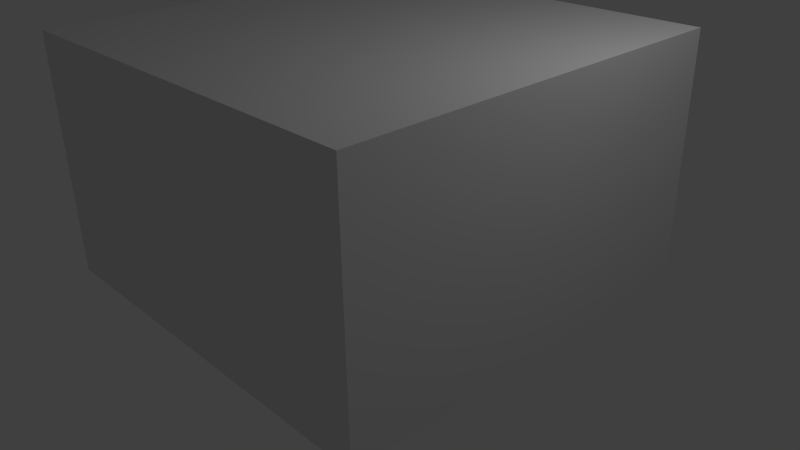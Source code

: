 # Source: large.blend  (saved by Blender 2.76.0; exported with 4.5.12 LTS)
import bpy
from mathutils import Matrix  # noqa: F401  (used for matrix-valued properties, if any)

bpy.ops.wm.read_factory_settings(use_empty=True)
scene = bpy.context.scene
scene.name = 'Scene'

# ---- collections
col_collection_1 = bpy.data.collections.new('Collection 1'); scene.collection.children.link(col_collection_1)

# ---- world
world_world = bpy.data.worlds.new('World'); scene.world = world_world
world_world.color = (0.05088, 0.05088, 0.05088)
world_world.use_sun_shadow = False
world_world.sun_shadow_jitter_overblur = 0.0
world_world.cycles.sampling_method = 'MANUAL'
world_world.cycles.sample_map_resolution = 256

# ---- cameras
cam_camera = bpy.data.cameras.new('Camera')
cam_camera.clip_end = 100.0
cam_camera.lens = 35.0
cam_camera.sensor_width = 32.0
cam_camera.sensor_height = 18.0
cam_camera.ortho_scale = 7.314
cam_camera.dof.focus_distance = 0.0
cam_camera.dof.aperture_fstop = 128.0

# ---- lights
light_lamp = bpy.data.lights.new('Lamp', 'POINT')
light_lamp.transmission_factor = 0.0
light_lamp.cutoff_distance = 30.0
light_lamp.energy = 100.0
light_lamp.shadow_buffer_clip_start = 1.001
light_lamp.shadow_soft_size = 0.1
light_lamp.shadow_maximum_resolution = 0.006
light_lamp.use_absolute_resolution = True
light_lamp.cycles.use_multiple_importance_sampling = False

# ---- meshes
me_cube = bpy.data.meshes.new('Cube')
me_cube.from_pydata([(-2.654, -2.654, -0.2453), (-2.654, -2.654, 2.913), (-2.654, 2.654, -0.2453), (-2.654, 2.654, 2.913), (2.654, -2.654, -0.2453), (2.654, -2.654, 2.913), (2.654, 2.654, -0.2453), (2.654, 2.654, 2.913)], [], [(1, 3, 2, 0), (3, 7, 6, 2), (7, 5, 4, 6), (5, 1, 0, 4), (0, 2, 6, 4), (5, 7, 3, 1)])
_uv = me_cube.uv_layers.new(name='UVMap')
_uv.uv.foreach_set('vector', [0.0, 0.0, 1.0, 0.0, 1.0, 1.0, 0.0, 1.0, 0.0, 0.0, 1.0, 0.0, 1.0, 1.0, 0.0, 1.0, 0.0, 0.0, 1.0, 0.0, 1.0, 1.0, 0.0, 1.0, 0.0, 0.0, 1.0, 0.0, 1.0, 1.0, 0.0, 1.0, 0.0, 0.0, 1.0, 0.0, 1.0, 1.0, 0.0, 1.0, 0.0, 0.0, 1.0, 0.0, 1.0, 1.0, 0.0, 1.0])
me_cube.use_remesh_preserve_volume = False
me_cube.use_remesh_preserve_attributes = False
me_cube.use_mirror_vertex_groups = False
me_cube.update()

# ---- objects
ob_cube = bpy.data.objects.new('Cube', me_cube)
ob_lamp = bpy.data.objects.new('Lamp', light_lamp)
ob_camera = bpy.data.objects.new('Camera', cam_camera)

# ---- transforms, parenting, visibility, modifiers, constraints
ob_cube.location = (0.0, 0.0, 0.0)
ob_cube.lineart.crease_threshold = 0.0
ob_lamp.location = (4.076, 1.005, 5.904)
ob_lamp.rotation_euler = (0.6503, 0.05522, 1.866)
ob_lamp.lock_rotations_4d = False
ob_lamp.empty_display_type = 'ARROWS'
ob_lamp.color = (0.0, 0.0, 0.0, 0.0)
ob_lamp.hide_viewport = True
ob_lamp.lineart.crease_threshold = 0.0
ob_camera.location = (7.481, -6.508, 5.344)
ob_camera.rotation_euler = (1.109, 0.01082, 0.8149)
ob_camera.lock_rotations_4d = False
ob_camera.empty_display_type = 'ARROWS'
ob_camera.color = (0.0, 0.0, 0.0, 0.0)
ob_camera.hide_viewport = True
ob_camera.display_type = 'WIRE'
ob_camera.lineart.crease_threshold = 0.0

# ---- collection membership
col_collection_1.objects.link(ob_cube)
col_collection_1.objects.link(ob_lamp)
col_collection_1.objects.link(ob_camera)

# ---- scene / render settings (as saved in the file)
scene.camera = ob_camera
scene.frame_start = 1; scene.frame_end = 250; scene.frame_set(1)
scene.render.engine = 'BLENDER_EEVEE_NEXT'
scene.render.resolution_percentage = 50
scene.render.dither_intensity = 0.0
scene.cycles.use_denoising = False
scene.cycles.samples = 10
scene.cycles.sampling_pattern = 'TABULATED_SOBOL'
scene.cycles.light_sampling_threshold = 0.0
scene.cycles.use_adaptive_sampling = False
scene.cycles.use_light_tree = False
scene.cycles.blur_glossy = 0.0
scene.cycles.pixel_filter_type = 'GAUSSIAN'
scene.cycles.sample_clamp_indirect = 0.0
scene.view_settings.view_transform = 'Standard'
bpy.context.view_layer.update()
